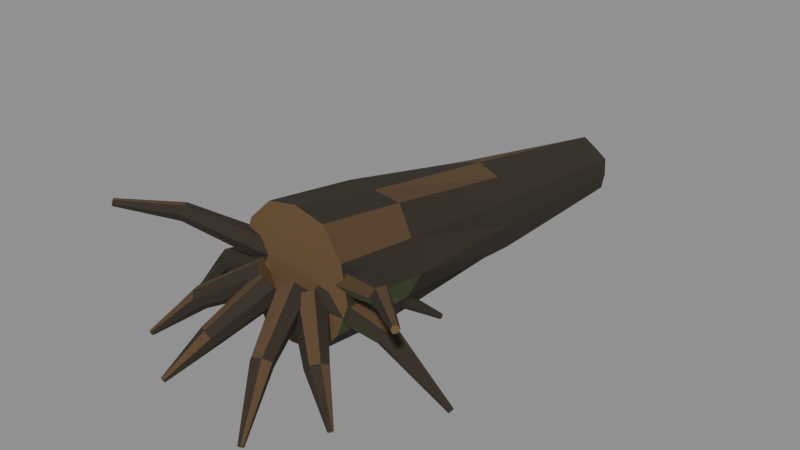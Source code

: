 # Source: wood_007a_open_root_ball.blend  (saved by Blender 5.2.45; exported with 4.5.12 LTS)
import bpy
from mathutils import Matrix  # noqa: F401  (used for matrix-valued properties, if any)

bpy.ops.wm.read_factory_settings(use_empty=True)
scene = bpy.context.scene
scene.name = 'Scene'

# ---- materials (node trees are filled in below, after node groups)
mat_mat__wood_dark_bark = bpy.data.materials.new('mat__wood_dark_bark')
mat_mat__wood_dark_bark.diffuse_color = (0.02956, 0.02217, 0.01298, 1.0)
mat_mat__wood_bark_ochre = bpy.data.materials.new('mat__wood_bark_ochre')
mat_mat__wood_bark_ochre.diffuse_color = (0.09306, 0.05286, 0.02217, 1.0)
mat_mat__wood_warm_break = bpy.data.materials.new('mat__wood_warm_break')
mat_mat__wood_warm_break.diffuse_color = (0.1413, 0.08022, 0.0331, 1.0)
mat_mat__wood_algae_olive = bpy.data.materials.new('mat__wood_algae_olive')
mat_mat__wood_algae_olive.diffuse_color = (0.06125, 0.08228, 0.02416, 1.0)

# ---- material node trees
mat_mat__wood_dark_bark.use_nodes = True; mat_mat__wood_dark_bark.node_tree.nodes.clear()
_N = mat_mat__wood_dark_bark.node_tree.nodes; _L = mat_mat__wood_dark_bark.node_tree.links
n0 = _N.new('ShaderNodeBsdfPrincipled'); n0.name = 'Principled BSDF'; n0.location = (-200, 100)
n0.inputs[0].default_value = (0.02956, 0.02217, 0.01298, 1.0)
n0.inputs[2].default_value = 0.94
n0.inputs[10].default_value = 0.005
n1 = _N.new('ShaderNodeOutputMaterial'); n1.name = 'Material Output'; n1.location = (200, 100)
_L.new(n0.outputs[0], n1.inputs[0])
n1.is_active_output = True
mat_mat__wood_bark_ochre.use_nodes = True; mat_mat__wood_bark_ochre.node_tree.nodes.clear()
_N = mat_mat__wood_bark_ochre.node_tree.nodes; _L = mat_mat__wood_bark_ochre.node_tree.links
n0 = _N.new('ShaderNodeBsdfPrincipled'); n0.name = 'Principled BSDF'; n0.location = (-200, 100)
n0.inputs[0].default_value = (0.09306, 0.05286, 0.02217, 1.0)
n0.inputs[2].default_value = 0.94
n0.inputs[10].default_value = 0.005
n1 = _N.new('ShaderNodeOutputMaterial'); n1.name = 'Material Output'; n1.location = (200, 100)
_L.new(n0.outputs[0], n1.inputs[0])
n1.is_active_output = True
mat_mat__wood_warm_break.use_nodes = True; mat_mat__wood_warm_break.node_tree.nodes.clear()
_N = mat_mat__wood_warm_break.node_tree.nodes; _L = mat_mat__wood_warm_break.node_tree.links
n0 = _N.new('ShaderNodeBsdfPrincipled'); n0.name = 'Principled BSDF'; n0.location = (-200, 100)
n0.inputs[0].default_value = (0.1413, 0.08022, 0.0331, 1.0)
n0.inputs[2].default_value = 0.94
n0.inputs[10].default_value = 0.005
n1 = _N.new('ShaderNodeOutputMaterial'); n1.name = 'Material Output'; n1.location = (200, 100)
_L.new(n0.outputs[0], n1.inputs[0])
n1.is_active_output = True
mat_mat__wood_algae_olive.use_nodes = True; mat_mat__wood_algae_olive.node_tree.nodes.clear()
_N = mat_mat__wood_algae_olive.node_tree.nodes; _L = mat_mat__wood_algae_olive.node_tree.links
n0 = _N.new('ShaderNodeBsdfPrincipled'); n0.name = 'Principled BSDF'; n0.location = (-200, 100)
n0.inputs[0].default_value = (0.06125, 0.08228, 0.02416, 1.0)
n0.inputs[2].default_value = 0.94
n0.inputs[10].default_value = 0.005
n1 = _N.new('ShaderNodeOutputMaterial'); n1.name = 'Material Output'; n1.location = (200, 100)
_L.new(n0.outputs[0], n1.inputs[0])
n1.is_active_output = True

# ---- meshes
me_wood_007a_open_root_ball__mesh = bpy.data.meshes.new('wood_007a_open_root_ball__mesh')
me_wood_007a_open_root_ball__mesh.from_pydata([(1.286, -2.179, 1.485), (1.071, -2.21, 0.8625), (0.627, -2.206, 0.3815), (-0.009978, -2.15, 0.287), (-0.6565, -2.079, 0.3624), (-1.097, -1.993, 0.8538), (-1.26, -1.924, 1.485), (-1.093, -1.887, 2.12), (-0.6186, -1.897, 2.574), (0.0102, -1.948, 2.71), (0.6611, -2.021, 2.615), (1.105, -2.107, 2.121), (1.371, -0.4784, 1.342), (1.087, -0.485, 0.8083), (0.7678, -0.4866, 0.2897), (0.1622, -0.4229, 0.2747), (-0.4433, -0.3571, 0.2895), (-0.7601, -0.2876, 0.8055), (-1.019, -0.2228, 1.342), (-0.761, -0.213, 1.884), (-0.428, -0.2133, 2.395), (0.1778, -0.277, 2.41), (0.7801, -0.343, 2.389), (1.096, -0.4121, 1.876), (1.321, 2.17, 1.188), (1.263, 2.148, 0.7218), (0.8909, 2.166, 0.4326), (0.455, 2.196, 0.2428), (0.02248, 2.247, 0.4351), (-0.3584, 2.299, 0.7157), (-0.437, 2.334, 1.188), (-0.3279, 2.35, 1.646), (0.007755, 2.338, 1.981), (0.465, 2.303, 2.115), (0.9128, 2.253, 1.967), (1.262, 2.202, 1.651), (1.291, 5.505, 1.001), (1.246, 5.491, 0.696), (0.9958, 5.501, 0.5189), (0.7172, 5.515, 0.3715), (0.4331, 5.545, 0.5071), (0.1772, 5.575, 0.6879), (0.1447, 5.595, 1.001), (0.187, 5.61, 1.31), (0.4452, 5.599, 1.481), (0.7228, 5.586, 1.633), (0.9991, 5.555, 1.481), (1.264, 5.525, 1.315), (-0.555, -2.167, 1.298), (-0.3904, -2.11, 1.102), (-0.1458, -2.177, 1.041), (-0.01102, -2.335, 1.193), (-0.04303, -2.465, 1.413), (-0.2688, -2.454, 1.547), (-0.4955, -2.328, 1.505), (-0.8855, -3.179, 0.66), (-0.7684, -3.142, 0.5356), (-0.6047, -3.185, 0.4891), (-0.5236, -3.299, 0.5925), (-0.549, -3.392, 0.7341), (-0.701, -3.38, 0.8141), (-0.8519, -3.295, 0.7956), (-1.115, -3.97, 0.04), (-1.087, -3.954, 0.004604), (-1.044, -3.972, -0.0001726), (-1.016, -4.004, 0.02064), (-1.031, -4.029, 0.0587), (-1.072, -4.03, 0.08503), (-1.109, -4.001, 0.07331), (-0.8033, -3.181, 0.66), (-0.6749, -3.181, 0.5719), (-0.5795, -3.294, 0.6029), (-0.6479, -3.371, 0.7144), (-0.7805, -3.309, 0.752), (-1.039, -3.619, 0.21), (-0.9955, -3.619, 0.1805), (-0.9604, -3.658, 0.1893), (-0.9864, -3.683, 0.2283), (-1.033, -3.663, 0.2435), (-0.6733, -1.901, 1.375), (-0.5291, -1.955, 1.173), (-0.3658, -2.142, 1.098), (-0.3182, -2.345, 1.259), (-0.401, -2.413, 1.496), (-0.5684, -2.269, 1.632), (-0.6929, -2.047, 1.592), (-1.573, -2.605, 0.86), (-1.459, -2.646, 0.738), (-1.35, -2.77, 0.6881), (-1.346, -2.909, 0.7915), (-1.415, -2.974, 0.937), (-1.532, -2.869, 1.012), (-1.61, -2.716, 0.9982), (-2.339, -3.156, 0.04), (-2.305, -3.158, 0.005957), (-2.28, -3.199, 0.0002755), (-2.279, -3.242, 0.02155), (-2.308, -3.253, 0.05739), (-2.344, -3.231, 0.0827), (-2.355, -3.186, 0.07094), (-0.5263, -1.643, 1.298), (-0.4997, -1.77, 1.076), (-0.5161, -2.02, 0.9999), (-0.5728, -2.213, 1.171), (-0.6201, -2.205, 1.424), (-0.6241, -2.002, 1.577), (-0.5839, -1.754, 1.527), (-1.77, -1.585, 1.06), (-1.72, -1.687, 0.9301), (-1.724, -1.853, 0.8783), (-1.803, -1.961, 0.9884), (-1.885, -1.966, 1.14), (-1.9, -1.814, 1.221), (-1.859, -1.648, 1.204), (-2.901, -1.446, 0.04), (-2.877, -1.47, 0.006637), (-2.885, -1.517, 0.001903), (-2.912, -1.55, 0.02191), (-2.942, -1.539, 0.05713), (-2.953, -1.5, 0.08083), (-2.933, -1.458, 0.07117), (-1.879, -1.671, 1.06), (-1.749, -1.707, 0.9778), (-1.703, -1.852, 1.008), (-1.805, -1.91, 1.111), (-1.912, -1.803, 1.144), (-2.474, -2.128, 0.21), (-2.43, -2.143, 0.1835), (-2.412, -2.191, 0.1918), (-2.448, -2.209, 0.2266), (-2.486, -2.174, 0.2393), (0.001452, -1.573, 1.375), (-0.04063, -1.75, 1.196), (-0.2431, -1.894, 1.147), (-0.4645, -1.896, 1.275), (-0.5517, -1.76, 1.482), (-0.4045, -1.578, 1.606), (-0.1602, -1.491, 1.564), (-0.4892, -0.7973, 0.66), (-0.5398, -0.913, 0.5411), (-0.674, -1.01, 0.4947), (-0.8136, -0.9963, 0.5942), (-0.8714, -0.9144, 0.7331), (-0.7617, -0.8061, 0.808), (-0.6009, -0.7441, 0.7937), (-0.9963, 0.02608, 0.04), (-1.002, -0.002715, 0.001701), (-1.045, -0.02366, -0.00298), (-1.088, -0.02602, 0.01883), (-1.095, -0.0003505, 0.05992), (-1.068, 0.02961, 0.08705), (-1.023, 0.03927, 0.07443), (0.5263, -1.834, 1.298), (0.3744, -1.853, 1.091), (0.1416, -1.772, 1.024), (-0.002524, -1.635, 1.183), (0.02062, -1.541, 1.421), (0.2346, -1.579, 1.566), (0.4569, -1.704, 1.518), (0.9106, -0.7858, 0.86), (0.7978, -0.8146, 0.7335), (0.6368, -0.7772, 0.681), (0.5509, -0.6734, 0.79), (0.5653, -0.5886, 0.9386), (0.7169, -0.6032, 1.021), (0.8724, -0.6813, 1.004), (1.184, 0.3308, 0.04), (1.159, 0.3122, 0.003318), (1.113, 0.326, -0.002473), (1.081, 0.3556, 0.01969), (1.096, 0.3798, 0.05833), (1.135, 0.3842, 0.08378), (1.176, 0.3608, 0.07409), (0.6082, -0.7863, 0.86), (0.6303, -0.6487, 0.7892), (0.7678, -0.5897, 0.8145), (0.8382, -0.6905, 0.904), (0.7478, -0.8101, 0.9346), (0.9642, -1.112, 0.21), (0.9722, -1.065, 0.186), (1.02, -1.042, 0.1935), (1.042, -1.079, 0.2246), (1.012, -1.121, 0.2363), (0.5832, -2.269, 1.375), (0.5235, -2.146, 1.16), (0.495, -1.903, 1.091), (0.526, -1.705, 1.252), (0.5886, -1.686, 1.505), (0.6337, -1.9, 1.645), (0.635, -2.152, 1.603), (1.85, -2.117, 1.06), (1.768, -2.033, 0.931), (1.722, -1.873, 0.8821), (1.769, -1.746, 0.9898), (1.849, -1.716, 1.139), (1.911, -1.856, 1.222), (1.921, -2.03, 1.204), (2.952, -1.753, 0.04), (2.92, -1.743, 0.006611), (2.906, -1.697, 0.0007658), (2.917, -1.654, 0.02122), (2.95, -1.651, 0.0575), (2.976, -1.684, 0.08036), (2.976, -1.73, 0.07085), (0.2725, -2.419, 1.298), (0.2698, -2.239, 1.112), (0.3995, -2.03, 1.054), (0.5969, -1.936, 1.19), (0.7137, -2.019, 1.411), (0.6372, -2.236, 1.541), (0.4492, -2.413, 1.499), (1.098, -2.995, 0.66), (1.088, -2.87, 0.5416), (1.16, -2.72, 0.4942), (1.29, -2.667, 0.5942), (1.383, -2.71, 0.7345), (1.335, -2.86, 0.809), (1.221, -2.991, 0.7943), (1.851, -3.302, 0.04), (1.837, -3.272, 0.004287), (1.86, -3.23, 0.0001138), (1.895, -3.207, 0.02112), (1.918, -3.225, 0.05766), (1.917, -3.265, 0.08425), (1.884, -3.298, 0.07211), (1.146, -2.941, 0.66), (1.148, -2.822, 0.561), (1.251, -2.715, 0.595), (1.318, -2.769, 0.7215), (1.261, -2.906, 0.7674), (1.739, -3.247, 0.21), (1.74, -3.207, 0.1767), (1.775, -3.169, 0.1871), (1.797, -3.189, 0.2309), (1.778, -3.235, 0.2468), (-0.04172, -2.412, 1.375), (0.04175, -2.285, 1.162), (0.2659, -2.167, 1.098), (0.4644, -2.161, 1.261), (0.5228, -2.243, 1.499), (0.3469, -2.376, 1.644), (0.1008, -2.453, 1.596), (0.5177, -3.542, 0.86), (0.571, -3.439, 0.7348), (0.7093, -3.349, 0.6866), (0.8458, -3.359, 0.7905), (0.8969, -3.432, 0.9371), (0.7814, -3.532, 1.016), (0.6192, -3.591, 1.001), (1.068, -4.381, 0.04), (1.07, -4.348, 0.004975), (1.113, -4.325, 0.000871), (1.156, -4.324, 0.02086), (1.166, -4.353, 0.05793), (1.142, -4.387, 0.08331), (1.096, -4.398, 0.07273), (-0.5153, -1.339, 1.485), (-0.5115, -1.51, 1.27), (-0.4042, -1.763, 1.246), (-0.2842, -1.845, 1.485), (-0.2703, -1.698, 1.719), (-0.3883, -1.447, 1.71), (-2.238, -2.248, 2.09), (-2.219, -2.348, 1.957), (-2.138, -2.494, 1.944), (-2.07, -2.536, 2.09), (-2.074, -2.457, 2.238), (-2.161, -2.317, 2.22), (-3.093, -3.099, 2.255), (-3.079, -3.128, 2.194), (-3.035, -3.181, 2.198), (-3.004, -3.205, 2.255), (-3.021, -3.171, 2.314), (-3.066, -3.117, 2.316), (0.279, -1.856, 1.485), (0.4035, -1.749, 1.266), (0.5234, -1.5, 1.248), (0.5066, -1.357, 1.485), (0.3879, -1.44, 1.72), (0.2759, -1.694, 1.709), (2.061, -2.552, 2.09), (2.139, -2.484, 1.959), (2.225, -2.344, 1.945), (2.228, -2.267, 2.09), (2.162, -2.306, 2.236), (2.082, -2.451, 2.222), (3.006, -3.202, 2.255), (3.033, -3.184, 2.192), (3.077, -3.13, 2.198), (3.096, -3.094, 2.255), (3.066, -3.118, 2.314), (3.02, -3.172, 2.317)], [], [(0, 1, 13, 12), (1, 2, 14, 13), (2, 3, 15, 14), (3, 4, 16, 15), (4, 5, 17, 16), (5, 6, 18, 17), (6, 7, 19, 18), (7, 8, 20, 19), (8, 9, 21, 20), (9, 10, 22, 21), (10, 11, 23, 22), (11, 0, 12, 23), (12, 13, 25, 24), (13, 14, 26, 25), (14, 15, 27, 26), (15, 16, 28, 27), (16, 17, 29, 28), (17, 18, 30, 29), (18, 19, 31, 30), (19, 20, 32, 31), (20, 21, 33, 32), (21, 22, 34, 33), (22, 23, 35, 34), (23, 12, 24, 35), (24, 25, 37, 36), (25, 26, 38, 37), (26, 27, 39, 38), (27, 28, 40, 39), (28, 29, 41, 40), (29, 30, 42, 41), (30, 31, 43, 42), (31, 32, 44, 43), (32, 33, 45, 44), (33, 34, 46, 45), (34, 35, 47, 46), (35, 24, 36, 47), (11, 10, 9, 8, 7, 6, 5, 4, 3, 2, 1, 0), (36, 37, 38, 39, 40, 41, 42, 43, 44, 45, 46, 47), (48, 49, 56, 55), (49, 50, 57, 56), (50, 51, 58, 57), (51, 52, 59, 58), (52, 53, 60, 59), (53, 54, 61, 60), (54, 48, 55, 61), (55, 56, 63, 62), (56, 57, 64, 63), (57, 58, 65, 64), (58, 59, 66, 65), (59, 60, 67, 66), (60, 61, 68, 67), (61, 55, 62, 68), (54, 53, 52, 51, 50, 49, 48), (62, 63, 64, 65, 66, 67, 68), (69, 70, 75, 74), (70, 71, 76, 75), (71, 72, 77, 76), (72, 73, 78, 77), (73, 69, 74, 78), (73, 72, 71, 70, 69), (74, 75, 76, 77, 78), (79, 80, 87, 86), (80, 81, 88, 87), (81, 82, 89, 88), (82, 83, 90, 89), (83, 84, 91, 90), (84, 85, 92, 91), (85, 79, 86, 92), (86, 87, 94, 93), (87, 88, 95, 94), (88, 89, 96, 95), (89, 90, 97, 96), (90, 91, 98, 97), (91, 92, 99, 98), (92, 86, 93, 99), (85, 84, 83, 82, 81, 80, 79), (93, 94, 95, 96, 97, 98, 99), (100, 101, 108, 107), (101, 102, 109, 108), (102, 103, 110, 109), (103, 104, 111, 110), (104, 105, 112, 111), (105, 106, 113, 112), (106, 100, 107, 113), (107, 108, 115, 114), (108, 109, 116, 115), (109, 110, 117, 116), (110, 111, 118, 117), (111, 112, 119, 118), (112, 113, 120, 119), (113, 107, 114, 120), (106, 105, 104, 103, 102, 101, 100), (114, 115, 116, 117, 118, 119, 120), (121, 122, 127, 126), (122, 123, 128, 127), (123, 124, 129, 128), (124, 125, 130, 129), (125, 121, 126, 130), (125, 124, 123, 122, 121), (126, 127, 128, 129, 130), (131, 132, 139, 138), (132, 133, 140, 139), (133, 134, 141, 140), (134, 135, 142, 141), (135, 136, 143, 142), (136, 137, 144, 143), (137, 131, 138, 144), (138, 139, 146, 145), (139, 140, 147, 146), (140, 141, 148, 147), (141, 142, 149, 148), (142, 143, 150, 149), (143, 144, 151, 150), (144, 138, 145, 151), (137, 136, 135, 134, 133, 132, 131), (145, 146, 147, 148, 149, 150, 151), (152, 153, 160, 159), (153, 154, 161, 160), (154, 155, 162, 161), (155, 156, 163, 162), (156, 157, 164, 163), (157, 158, 165, 164), (158, 152, 159, 165), (159, 160, 167, 166), (160, 161, 168, 167), (161, 162, 169, 168), (162, 163, 170, 169), (163, 164, 171, 170), (164, 165, 172, 171), (165, 159, 166, 172), (158, 157, 156, 155, 154, 153, 152), (166, 167, 168, 169, 170, 171, 172), (173, 174, 179, 178), (174, 175, 180, 179), (175, 176, 181, 180), (176, 177, 182, 181), (177, 173, 178, 182), (177, 176, 175, 174, 173), (178, 179, 180, 181, 182), (183, 184, 191, 190), (184, 185, 192, 191), (185, 186, 193, 192), (186, 187, 194, 193), (187, 188, 195, 194), (188, 189, 196, 195), (189, 183, 190, 196), (190, 191, 198, 197), (191, 192, 199, 198), (192, 193, 200, 199), (193, 194, 201, 200), (194, 195, 202, 201), (195, 196, 203, 202), (196, 190, 197, 203), (189, 188, 187, 186, 185, 184, 183), (197, 198, 199, 200, 201, 202, 203), (204, 205, 212, 211), (205, 206, 213, 212), (206, 207, 214, 213), (207, 208, 215, 214), (208, 209, 216, 215), (209, 210, 217, 216), (210, 204, 211, 217), (211, 212, 219, 218), (212, 213, 220, 219), (213, 214, 221, 220), (214, 215, 222, 221), (215, 216, 223, 222), (216, 217, 224, 223), (217, 211, 218, 224), (210, 209, 208, 207, 206, 205, 204), (218, 219, 220, 221, 222, 223, 224), (225, 226, 231, 230), (226, 227, 232, 231), (227, 228, 233, 232), (228, 229, 234, 233), (229, 225, 230, 234), (229, 228, 227, 226, 225), (230, 231, 232, 233, 234), (235, 236, 243, 242), (236, 237, 244, 243), (237, 238, 245, 244), (238, 239, 246, 245), (239, 240, 247, 246), (240, 241, 248, 247), (241, 235, 242, 248), (242, 243, 250, 249), (243, 244, 251, 250), (244, 245, 252, 251), (245, 246, 253, 252), (246, 247, 254, 253), (247, 248, 255, 254), (248, 242, 249, 255), (241, 240, 239, 238, 237, 236, 235), (249, 250, 251, 252, 253, 254, 255), (256, 257, 263, 262), (257, 258, 264, 263), (258, 259, 265, 264), (259, 260, 266, 265), (260, 261, 267, 266), (261, 256, 262, 267), (262, 263, 269, 268), (263, 264, 270, 269), (264, 265, 271, 270), (265, 266, 272, 271), (266, 267, 273, 272), (267, 262, 268, 273), (261, 260, 259, 258, 257, 256), (268, 269, 270, 271, 272, 273), (274, 275, 281, 280), (275, 276, 282, 281), (276, 277, 283, 282), (277, 278, 284, 283), (278, 279, 285, 284), (279, 274, 280, 285), (280, 281, 287, 286), (281, 282, 288, 287), (282, 283, 289, 288), (283, 284, 290, 289), (284, 285, 291, 290), (285, 280, 286, 291), (279, 278, 277, 276, 275, 274), (286, 287, 288, 289, 290, 291)])
me_wood_007a_open_root_ball__mesh.polygons.foreach_set('material_index', [3, 0, 0, 0, 0, 1, 0, 0, 0, 0, 1, 0, 0, 0, 0, 0, 1, 0, 0, 0, 0, 1, 0, 0, 0, 0, 0, 1, 0, 0, 0, 0, 1, 0, 0, 0, 2, 2, 3, 0, 0, 0, 0, 1, 0, 0, 0, 0, 0, 1, 0, 0, 2, 2, 3, 0, 0, 0, 0, 2, 2, 3, 0, 0, 0, 0, 1, 0, 0, 0, 0, 0, 1, 0, 0, 2, 2, 3, 0, 0, 0, 0, 1, 0, 0, 0, 0, 0, 1, 0, 0, 2, 2, 3, 0, 0, 0, 0, 2, 2, 3, 0, 0, 0, 0, 1, 0, 0, 0, 0, 0, 1, 0, 0, 2, 2, 3, 0, 0, 0, 0, 1, 0, 0, 0, 0, 0, 1, 0, 0, 2, 2, 3, 0, 0, 0, 0, 2, 2, 3, 0, 0, 0, 0, 1, 0, 0, 0, 0, 0, 1, 0, 0, 2, 2, 3, 0, 0, 0, 0, 1, 0, 0, 0, 0, 0, 1, 0, 0, 2, 2, 3, 0, 0, 0, 0, 2, 2, 3, 0, 0, 0, 0, 1, 0, 0, 0, 0, 0, 1, 0, 0, 2, 2, 3, 0, 0, 0, 0, 1, 0, 0, 0, 0, 1, 0, 2, 2, 3, 0, 0, 0, 0, 1, 0, 0, 0, 0, 1, 0, 2, 2])
me_wood_007a_open_root_ball__mesh.materials.append(mat_mat__wood_dark_bark)
me_wood_007a_open_root_ball__mesh.materials.append(mat_mat__wood_bark_ochre)
me_wood_007a_open_root_ball__mesh.materials.append(mat_mat__wood_warm_break)
me_wood_007a_open_root_ball__mesh.materials.append(mat_mat__wood_algae_olive)
me_wood_007a_open_root_ball__mesh.update()

# ---- objects
ob_wood_007a_open_root_ball__mesh = bpy.data.objects.new('wood_007a_open_root_ball__mesh', me_wood_007a_open_root_ball__mesh)

# ---- transforms, parenting, visibility, modifiers, constraints
ob_wood_007a_open_root_ball__mesh.location = (0.0, 0.0, 0.0)

# ---- collection membership
scene.collection.objects.link(ob_wood_007a_open_root_ball__mesh)

# ---- scene / render settings (as saved in the file)
scene.frame_start = 1; scene.frame_end = 250; scene.frame_set(1)
scene.render.engine = 'BLENDER_EEVEE_NEXT'
scene.render.bake_bias = 0.0
scene.render.bake_samples = 0
scene.render.compositor_device = 'GPU'
scene.eevee.use_volume_custom_range = False
scene.eevee.fast_gi_thickness_near = 0.1
scene.eevee.fast_gi_thickness_far = 0.0
scene.eevee.ray_tracing_options.screen_trace_thickness = 0.1
bpy.context.view_layer.update()

# ---- added for rendering (the .blend has no active camera and no usable light): camera, sun + grey world if the file has none
cam_auto = bpy.data.cameras.new('AutoCamera')
cam_auto.lens = 50.0
cam_auto.sensor_width = 36.0
cam_auto.clip_end = 1000.0
ob_auto_camera = bpy.data.objects.new('AutoCamera', cam_auto)
scene.collection.objects.link(ob_auto_camera)
ob_auto_camera.location = (11.1745, -12.8018, 10.2915)
ob_auto_camera.rotation_euler = (1.09748, -7.21219e-08, 0.694738)
scene.camera = ob_auto_camera
light_auto_sun = bpy.data.lights.new('AutoSun', 'SUN')
light_auto_sun.energy = 3.0
light_auto_sun.angle = 0.0523599
ob_auto_sun = bpy.data.objects.new('AutoSun', light_auto_sun)
scene.collection.objects.link(ob_auto_sun)
ob_auto_sun.rotation_euler = (0.872665, 0.174533, 0.523599)
if scene.world is None:
    world_auto = bpy.data.worlds.new('AutoWorld')
    world_auto.color = (0.3, 0.3, 0.3)
    scene.world = world_auto
bpy.context.view_layer.update()
